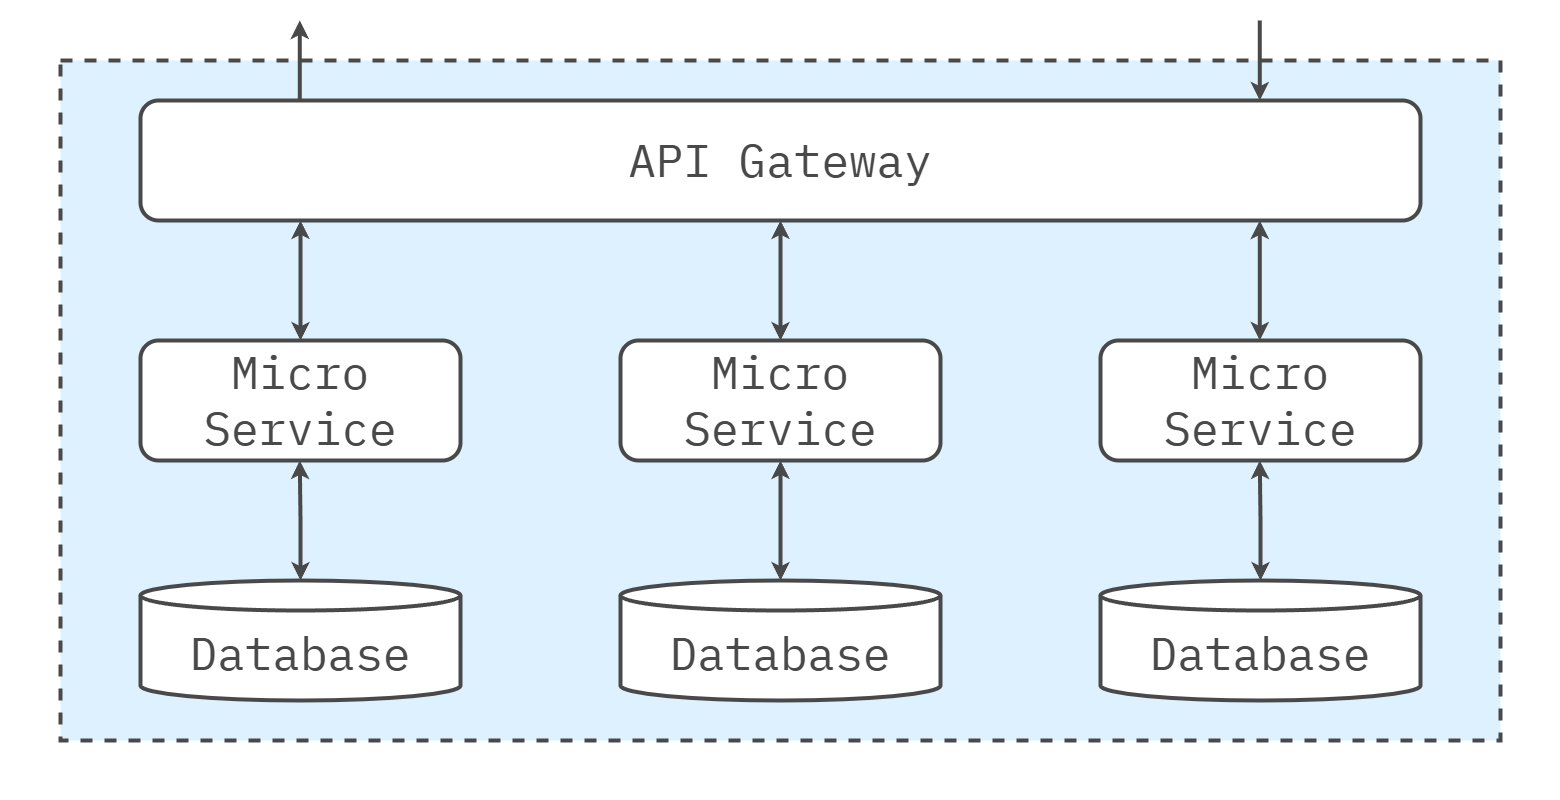

The diagram above was exported from draw.io. Its source (the exported page's mxGraphModel, read from the mxfile embedded in the PNG):
<mxGraphModel dx="2074" dy="1098" grid="1" gridSize="20" guides="1" tooltips="1" connect="1" arrows="1" fold="1" page="1" pageScale="1" pageWidth="1600" pageHeight="840" math="0" shadow="0">
  <root>
    <mxCell id="0" />
    <mxCell id="1" parent="0" />
    <mxCell id="Az0bFYg64EQcbs3Bumrs-12" value="" style="rounded=0;whiteSpace=wrap;html=1;strokeColor=none;strokeWidth=4;align=center;verticalAlign=middle;fontFamily=IBM Plex Mono;fontSource=https%3A%2F%2Ffonts.googleapis.com%2Fcss%3Ffamily%3DIBM%2BPlex%2BMono;fontSize=64;fontColor=#494949;fillColor=none;movable=0;resizable=0;rotatable=0;deletable=0;editable=0;locked=1;connectable=0;" parent="1" vertex="1">
      <mxGeometry x="20" y="20" width="1560" height="800" as="geometry" />
    </mxCell>
    <mxCell id="L3TbLjJM5cl4JLg-beqe-2" value="" style="rounded=0;whiteSpace=wrap;html=1;fillColor=#DDF1FE;strokeColor=#494949;strokeWidth=4;perimeterSpacing=1;dashed=1;movable=1;resizable=1;rotatable=1;deletable=1;editable=1;locked=0;connectable=1;" parent="1" vertex="1">
      <mxGeometry x="80" y="80" width="1440" height="680" as="geometry" />
    </mxCell>
    <mxCell id="L3TbLjJM5cl4JLg-beqe-4" value="API Gateway" style="rounded=1;whiteSpace=wrap;html=1;fillColor=#FFFFFF;strokeColor=#494949;strokeWidth=4;fontFamily=IBM Plex Mono;fontSource=https%3A%2F%2Ffonts.googleapis.com%2Fcss%3Ffamily%3DIBM%2BPlex%2BMono;fontSize=46;fontColor=#494949;" parent="1" vertex="1">
      <mxGeometry x="160" y="120" width="1280" height="120" as="geometry" />
    </mxCell>
    <mxCell id="Az0bFYg64EQcbs3Bumrs-16" value="Micro Service" style="rounded=1;whiteSpace=wrap;html=1;fillColor=#FFFFFF;strokeColor=#494949;strokeWidth=4;fontFamily=IBM Plex Mono;fontSource=https%3A%2F%2Ffonts.googleapis.com%2Fcss%3Ffamily%3DIBM%2BPlex%2BMono;fontSize=46;fontColor=#494949;" parent="1" vertex="1">
      <mxGeometry x="1120" y="360" width="320" height="120" as="geometry" />
    </mxCell>
    <mxCell id="Az0bFYg64EQcbs3Bumrs-34" value="" style="endArrow=classic;html=1;rounded=0;fontFamily=IBM Plex Mono;fontSource=https%3A%2F%2Ffonts.googleapis.com%2Fcss%3Ffamily%3DIBM%2BPlex%2BMono;fontSize=64;fontColor=#494949;strokeColor=#494949;strokeWidth=4;exitX=0.25;exitY=0;exitDx=0;exitDy=0;" parent="1" edge="1">
      <mxGeometry width="50" height="50" relative="1" as="geometry">
        <mxPoint x="319.29" y="120" as="sourcePoint" />
        <mxPoint x="319.29" y="40" as="targetPoint" />
      </mxGeometry>
    </mxCell>
    <mxCell id="Az0bFYg64EQcbs3Bumrs-35" value="" style="endArrow=classic;html=1;rounded=0;fontFamily=IBM Plex Mono;fontSource=https%3A%2F%2Ffonts.googleapis.com%2Fcss%3Ffamily%3DIBM%2BPlex%2BMono;fontSize=64;fontColor=#494949;strokeColor=#494949;strokeWidth=4;entryX=0.75;entryY=0;entryDx=0;entryDy=0;" parent="1" edge="1">
      <mxGeometry width="50" height="50" relative="1" as="geometry">
        <mxPoint x="1279.29" y="40" as="sourcePoint" />
        <mxPoint x="1279.2900000000004" y="120" as="targetPoint" />
      </mxGeometry>
    </mxCell>
    <mxCell id="Az0bFYg64EQcbs3Bumrs-36" value="Micro Service" style="rounded=1;whiteSpace=wrap;html=1;fillColor=#FFFFFF;strokeColor=#494949;strokeWidth=4;fontFamily=IBM Plex Mono;fontSource=https%3A%2F%2Ffonts.googleapis.com%2Fcss%3Ffamily%3DIBM%2BPlex%2BMono;fontSize=46;fontColor=#494949;" parent="1" vertex="1">
      <mxGeometry x="160" y="360" width="320" height="120" as="geometry" />
    </mxCell>
    <mxCell id="Az0bFYg64EQcbs3Bumrs-37" value="Micro Service" style="rounded=1;whiteSpace=wrap;html=1;fillColor=#FFFFFF;strokeColor=#494949;strokeWidth=4;fontFamily=IBM Plex Mono;fontSource=https%3A%2F%2Ffonts.googleapis.com%2Fcss%3Ffamily%3DIBM%2BPlex%2BMono;fontSize=46;fontColor=#494949;" parent="1" vertex="1">
      <mxGeometry x="640" y="360" width="320" height="120" as="geometry" />
    </mxCell>
    <mxCell id="Az0bFYg64EQcbs3Bumrs-41" value="" style="endArrow=classic;html=1;rounded=0;fontFamily=IBM Plex Mono;fontSource=https%3A%2F%2Ffonts.googleapis.com%2Fcss%3Ffamily%3DIBM%2BPlex%2BMono;fontSize=64;fontColor=#494949;strokeColor=#494949;strokeWidth=4;exitX=0.5;exitY=0;exitDx=0;exitDy=0;startArrow=classic;startFill=1;" parent="1" source="Az0bFYg64EQcbs3Bumrs-36" edge="1">
      <mxGeometry width="50" height="50" relative="1" as="geometry">
        <mxPoint x="300" y="300" as="sourcePoint" />
        <mxPoint x="320" y="240" as="targetPoint" />
      </mxGeometry>
    </mxCell>
    <mxCell id="Az0bFYg64EQcbs3Bumrs-43" value="Database" style="shape=cylinder3;whiteSpace=wrap;html=1;boundedLbl=1;backgroundOutline=1;size=15;rounded=1;strokeColor=#494949;strokeWidth=4;align=center;verticalAlign=middle;fontFamily=IBM Plex Mono;fontSource=https%3A%2F%2Ffonts.googleapis.com%2Fcss%3Ffamily%3DIBM%2BPlex%2BMono;fontSize=46;fontColor=#494949;fillColor=#FFFFFF;" parent="1" vertex="1">
      <mxGeometry x="160" y="600" width="320" height="120" as="geometry" />
    </mxCell>
    <mxCell id="Az0bFYg64EQcbs3Bumrs-44" value="" style="endArrow=classic;html=1;rounded=0;fontFamily=IBM Plex Mono;fontSource=https%3A%2F%2Ffonts.googleapis.com%2Fcss%3Ffamily%3DIBM%2BPlex%2BMono;fontSize=64;fontColor=#494949;strokeColor=#494949;strokeWidth=4;exitX=0.5;exitY=0;exitDx=0;exitDy=0;startArrow=classic;startFill=1;" parent="1" edge="1">
      <mxGeometry width="50" height="50" relative="1" as="geometry">
        <mxPoint x="800" y="360" as="sourcePoint" />
        <mxPoint x="800" y="240" as="targetPoint" />
      </mxGeometry>
    </mxCell>
    <mxCell id="Az0bFYg64EQcbs3Bumrs-45" value="" style="endArrow=classic;html=1;rounded=0;fontFamily=IBM Plex Mono;fontSource=https%3A%2F%2Ffonts.googleapis.com%2Fcss%3Ffamily%3DIBM%2BPlex%2BMono;fontSize=64;fontColor=#494949;strokeColor=#494949;strokeWidth=4;exitX=0.5;exitY=0;exitDx=0;exitDy=0;startArrow=classic;startFill=1;" parent="1" edge="1">
      <mxGeometry width="50" height="50" relative="1" as="geometry">
        <mxPoint x="1279.29" y="360" as="sourcePoint" />
        <mxPoint x="1279.29" y="240" as="targetPoint" />
      </mxGeometry>
    </mxCell>
    <mxCell id="Az0bFYg64EQcbs3Bumrs-46" value="" style="endArrow=classic;html=1;rounded=0;fontFamily=IBM Plex Mono;fontSource=https%3A%2F%2Ffonts.googleapis.com%2Fcss%3Ffamily%3DIBM%2BPlex%2BMono;fontSize=64;fontColor=#494949;strokeColor=#494949;strokeWidth=4;exitX=0.5;exitY=0;exitDx=0;exitDy=0;startArrow=classic;startFill=1;" parent="1" edge="1">
      <mxGeometry width="50" height="50" relative="1" as="geometry">
        <mxPoint x="800" y="600" as="sourcePoint" />
        <mxPoint x="800" y="480" as="targetPoint" />
      </mxGeometry>
    </mxCell>
    <mxCell id="Az0bFYg64EQcbs3Bumrs-48" value="" style="endArrow=classic;html=1;rounded=0;fontFamily=IBM Plex Mono;fontSource=https%3A%2F%2Ffonts.googleapis.com%2Fcss%3Ffamily%3DIBM%2BPlex%2BMono;fontSize=64;fontColor=#494949;strokeColor=#494949;strokeWidth=4;exitX=0.5;exitY=0;exitDx=0;exitDy=0;startArrow=classic;startFill=1;exitPerimeter=0;edgeStyle=orthogonalEdgeStyle;" parent="1" source="Az0bFYg64EQcbs3Bumrs-43" edge="1">
      <mxGeometry width="50" height="50" relative="1" as="geometry">
        <mxPoint x="319.29" y="600" as="sourcePoint" />
        <mxPoint x="319.29" y="480" as="targetPoint" />
      </mxGeometry>
    </mxCell>
    <mxCell id="Az0bFYg64EQcbs3Bumrs-49" value="" style="endArrow=classic;html=1;rounded=0;fontFamily=IBM Plex Mono;fontSource=https%3A%2F%2Ffonts.googleapis.com%2Fcss%3Ffamily%3DIBM%2BPlex%2BMono;fontSize=64;fontColor=#494949;strokeColor=#494949;strokeWidth=4;startArrow=classic;startFill=1;edgeStyle=orthogonalEdgeStyle;" parent="1" source="COdRgU_1wVJpOwTRL26j-2" edge="1">
      <mxGeometry width="50" height="50" relative="1" as="geometry">
        <mxPoint x="1279.29" y="600" as="sourcePoint" />
        <mxPoint x="1279.29" y="480" as="targetPoint" />
      </mxGeometry>
    </mxCell>
    <mxCell id="COdRgU_1wVJpOwTRL26j-1" value="Database" style="shape=cylinder3;whiteSpace=wrap;html=1;boundedLbl=1;backgroundOutline=1;size=15;rounded=1;strokeColor=#494949;strokeWidth=4;align=center;verticalAlign=middle;fontFamily=IBM Plex Mono;fontSource=https%3A%2F%2Ffonts.googleapis.com%2Fcss%3Ffamily%3DIBM%2BPlex%2BMono;fontSize=46;fontColor=#494949;fillColor=#FFFFFF;" parent="1" vertex="1">
      <mxGeometry x="640" y="600" width="320" height="120" as="geometry" />
    </mxCell>
    <mxCell id="COdRgU_1wVJpOwTRL26j-2" value="Database" style="shape=cylinder3;whiteSpace=wrap;html=1;boundedLbl=1;backgroundOutline=1;size=15;rounded=1;strokeColor=#494949;strokeWidth=4;align=center;verticalAlign=middle;fontFamily=IBM Plex Mono;fontSource=https%3A%2F%2Ffonts.googleapis.com%2Fcss%3Ffamily%3DIBM%2BPlex%2BMono;fontSize=46;fontColor=#494949;fillColor=#FFFFFF;" parent="1" vertex="1">
      <mxGeometry x="1120" y="600" width="320" height="120" as="geometry" />
    </mxCell>
  </root>
</mxGraphModel>